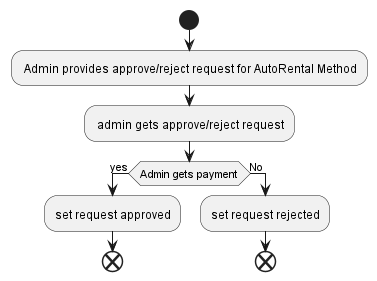

The diagram above was rendered by PlantUML. Its source (embedded in the PNG):
@startuml

start
   : Admin provides approve/reject request for AutoRental Method;
   : admin gets approve/reject request;
if (Admin gets payment) then (yes);

    :set request approved;
    end;
    else (No)
     :set request rejected;
    end;
@enduml